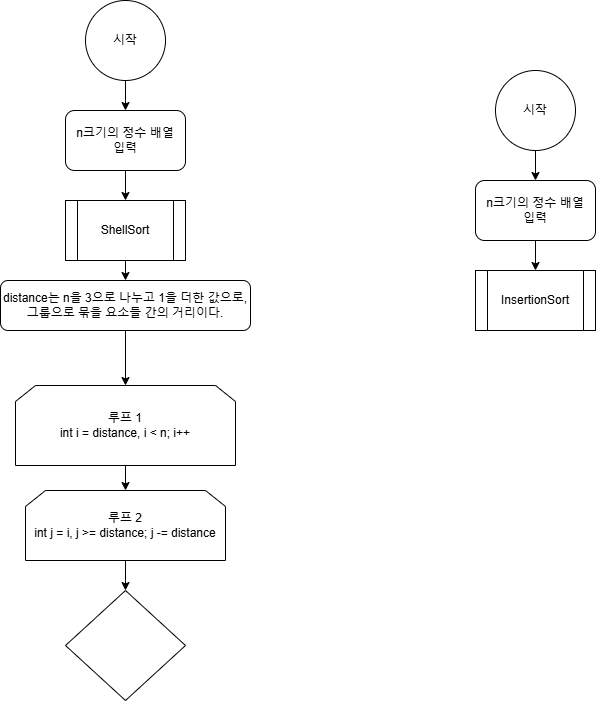

The diagram above was exported from draw.io. Its source (the exported page's mxGraphModel, read from the mxfile embedded in the PNG):
<mxGraphModel dx="1107" dy="658" grid="1" gridSize="10" guides="1" tooltips="1" connect="1" arrows="1" fold="1" page="1" pageScale="1" pageWidth="827" pageHeight="1169" math="0" shadow="0">
  <root>
    <mxCell id="WIyWlLk6GJQsqaUBKTNV-0" />
    <mxCell id="WIyWlLk6GJQsqaUBKTNV-1" parent="WIyWlLk6GJQsqaUBKTNV-0" />
    <mxCell id="VxqfOCyoeGzSjkYVTUZe-23" style="edgeStyle=orthogonalEdgeStyle;rounded=0;orthogonalLoop=1;jettySize=auto;html=1;exitX=0.5;exitY=1;exitDx=0;exitDy=0;entryX=0.5;entryY=0;entryDx=0;entryDy=0;" edge="1" parent="WIyWlLk6GJQsqaUBKTNV-1" source="VxqfOCyoeGzSjkYVTUZe-1" target="VxqfOCyoeGzSjkYVTUZe-17">
      <mxGeometry relative="1" as="geometry" />
    </mxCell>
    <mxCell id="VxqfOCyoeGzSjkYVTUZe-1" value="ShellSort" style="shape=process;whiteSpace=wrap;html=1;backgroundOutline=1;" vertex="1" parent="WIyWlLk6GJQsqaUBKTNV-1">
      <mxGeometry x="120" y="200" width="120" height="60" as="geometry" />
    </mxCell>
    <mxCell id="VxqfOCyoeGzSjkYVTUZe-5" style="edgeStyle=orthogonalEdgeStyle;rounded=0;orthogonalLoop=1;jettySize=auto;html=1;exitX=0.5;exitY=1;exitDx=0;exitDy=0;entryX=0.5;entryY=0;entryDx=0;entryDy=0;" edge="1" parent="WIyWlLk6GJQsqaUBKTNV-1" source="VxqfOCyoeGzSjkYVTUZe-3" target="VxqfOCyoeGzSjkYVTUZe-4">
      <mxGeometry relative="1" as="geometry" />
    </mxCell>
    <mxCell id="VxqfOCyoeGzSjkYVTUZe-3" value="시작" style="ellipse;whiteSpace=wrap;html=1;aspect=fixed;" vertex="1" parent="WIyWlLk6GJQsqaUBKTNV-1">
      <mxGeometry x="140" width="80" height="80" as="geometry" />
    </mxCell>
    <mxCell id="VxqfOCyoeGzSjkYVTUZe-22" style="edgeStyle=orthogonalEdgeStyle;rounded=0;orthogonalLoop=1;jettySize=auto;html=1;exitX=0.5;exitY=1;exitDx=0;exitDy=0;entryX=0.5;entryY=0;entryDx=0;entryDy=0;" edge="1" parent="WIyWlLk6GJQsqaUBKTNV-1" source="VxqfOCyoeGzSjkYVTUZe-4" target="VxqfOCyoeGzSjkYVTUZe-1">
      <mxGeometry relative="1" as="geometry" />
    </mxCell>
    <mxCell id="VxqfOCyoeGzSjkYVTUZe-4" value="n크기의 정수 배열&lt;div&gt;입력&lt;/div&gt;" style="rounded=1;whiteSpace=wrap;html=1;" vertex="1" parent="WIyWlLk6GJQsqaUBKTNV-1">
      <mxGeometry x="120" y="110" width="120" height="60" as="geometry" />
    </mxCell>
    <mxCell id="VxqfOCyoeGzSjkYVTUZe-7" value="InsertionSort" style="shape=process;whiteSpace=wrap;html=1;backgroundOutline=1;" vertex="1" parent="WIyWlLk6GJQsqaUBKTNV-1">
      <mxGeometry x="530" y="270" width="120" height="60" as="geometry" />
    </mxCell>
    <mxCell id="VxqfOCyoeGzSjkYVTUZe-8" style="edgeStyle=orthogonalEdgeStyle;rounded=0;orthogonalLoop=1;jettySize=auto;html=1;exitX=0.5;exitY=1;exitDx=0;exitDy=0;entryX=0.5;entryY=0;entryDx=0;entryDy=0;" edge="1" parent="WIyWlLk6GJQsqaUBKTNV-1" source="VxqfOCyoeGzSjkYVTUZe-9" target="VxqfOCyoeGzSjkYVTUZe-11">
      <mxGeometry relative="1" as="geometry" />
    </mxCell>
    <mxCell id="VxqfOCyoeGzSjkYVTUZe-9" value="시작" style="ellipse;whiteSpace=wrap;html=1;aspect=fixed;" vertex="1" parent="WIyWlLk6GJQsqaUBKTNV-1">
      <mxGeometry x="550" y="70" width="80" height="80" as="geometry" />
    </mxCell>
    <mxCell id="VxqfOCyoeGzSjkYVTUZe-10" style="edgeStyle=orthogonalEdgeStyle;rounded=0;orthogonalLoop=1;jettySize=auto;html=1;exitX=0.5;exitY=1;exitDx=0;exitDy=0;" edge="1" parent="WIyWlLk6GJQsqaUBKTNV-1" source="VxqfOCyoeGzSjkYVTUZe-11" target="VxqfOCyoeGzSjkYVTUZe-7">
      <mxGeometry relative="1" as="geometry" />
    </mxCell>
    <mxCell id="VxqfOCyoeGzSjkYVTUZe-11" value="n크기의 정수 배열&lt;div&gt;입력&lt;/div&gt;" style="rounded=1;whiteSpace=wrap;html=1;" vertex="1" parent="WIyWlLk6GJQsqaUBKTNV-1">
      <mxGeometry x="530" y="180" width="120" height="60" as="geometry" />
    </mxCell>
    <mxCell id="VxqfOCyoeGzSjkYVTUZe-26" style="edgeStyle=orthogonalEdgeStyle;rounded=0;orthogonalLoop=1;jettySize=auto;html=1;exitX=0.5;exitY=1;exitDx=0;exitDy=0;entryX=0.5;entryY=0;entryDx=0;entryDy=0;" edge="1" parent="WIyWlLk6GJQsqaUBKTNV-1" source="VxqfOCyoeGzSjkYVTUZe-12" target="VxqfOCyoeGzSjkYVTUZe-15">
      <mxGeometry relative="1" as="geometry" />
    </mxCell>
    <mxCell id="VxqfOCyoeGzSjkYVTUZe-12" value="&lt;div&gt;루프 1&lt;/div&gt;int i = distance, i &amp;lt; n; i++" style="shape=loopLimit;whiteSpace=wrap;html=1;" vertex="1" parent="WIyWlLk6GJQsqaUBKTNV-1">
      <mxGeometry x="70" y="385" width="220" height="80" as="geometry" />
    </mxCell>
    <mxCell id="VxqfOCyoeGzSjkYVTUZe-27" style="edgeStyle=orthogonalEdgeStyle;rounded=0;orthogonalLoop=1;jettySize=auto;html=1;exitX=0.5;exitY=1;exitDx=0;exitDy=0;" edge="1" parent="WIyWlLk6GJQsqaUBKTNV-1" source="VxqfOCyoeGzSjkYVTUZe-15">
      <mxGeometry relative="1" as="geometry">
        <mxPoint x="180" y="590" as="targetPoint" />
      </mxGeometry>
    </mxCell>
    <mxCell id="VxqfOCyoeGzSjkYVTUZe-15" value="&lt;div&gt;루프 2&lt;/div&gt;int j = i, j &amp;gt;= distance; j -= distance" style="shape=loopLimit;whiteSpace=wrap;html=1;" vertex="1" parent="WIyWlLk6GJQsqaUBKTNV-1">
      <mxGeometry x="80" y="490" width="200" height="70" as="geometry" />
    </mxCell>
    <mxCell id="VxqfOCyoeGzSjkYVTUZe-25" style="edgeStyle=orthogonalEdgeStyle;rounded=0;orthogonalLoop=1;jettySize=auto;html=1;exitX=0.5;exitY=1;exitDx=0;exitDy=0;entryX=0.5;entryY=0;entryDx=0;entryDy=0;" edge="1" parent="WIyWlLk6GJQsqaUBKTNV-1" source="VxqfOCyoeGzSjkYVTUZe-17" target="VxqfOCyoeGzSjkYVTUZe-12">
      <mxGeometry relative="1" as="geometry" />
    </mxCell>
    <mxCell id="VxqfOCyoeGzSjkYVTUZe-17" value="distance는 n을 3으로 나누고 1을 더한 값으로, 그룹으로 묶을 요소들 간의 거리이다." style="rounded=1;whiteSpace=wrap;html=1;" vertex="1" parent="WIyWlLk6GJQsqaUBKTNV-1">
      <mxGeometry x="55" y="280" width="250" height="50" as="geometry" />
    </mxCell>
    <mxCell id="VxqfOCyoeGzSjkYVTUZe-28" value="" style="rhombus;whiteSpace=wrap;html=1;" vertex="1" parent="WIyWlLk6GJQsqaUBKTNV-1">
      <mxGeometry x="120" y="590" width="120" height="110" as="geometry" />
    </mxCell>
  </root>
</mxGraphModel>